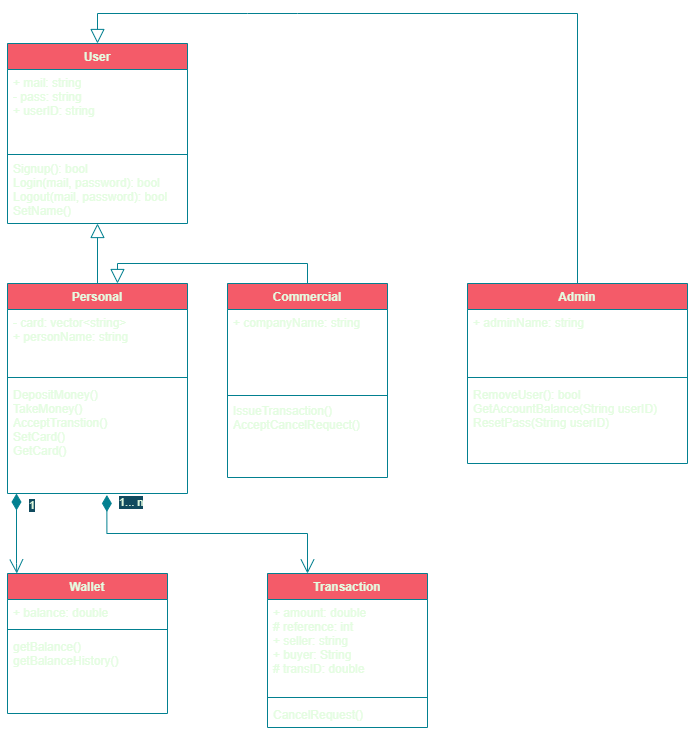

The diagram above was exported from draw.io. Its source (the exported page's mxGraphModel, read from the mxfile embedded in the PNG):
<mxGraphModel dx="1185" dy="1814" grid="1" gridSize="10" guides="1" tooltips="1" connect="1" arrows="1" fold="1" page="1" pageScale="1" pageWidth="850" pageHeight="1100" background="#114B5F" math="0" shadow="0">
  <root>
    <mxCell id="0" />
    <mxCell id="1" parent="0" />
    <mxCell id="nMSNKgapW-vavvdhyBJ0-6" value="User" style="swimlane;fontStyle=1;align=center;verticalAlign=top;childLayout=stackLayout;horizontal=1;startSize=26;horizontalStack=0;resizeParent=1;resizeParentMax=0;resizeLast=0;collapsible=1;marginBottom=0;fillColor=#F45B69;strokeColor=#028090;fontColor=#E4FDE1;rounded=0;" parent="1" vertex="1">
      <mxGeometry x="140" y="-1050" width="180" height="180" as="geometry" />
    </mxCell>
    <mxCell id="nMSNKgapW-vavvdhyBJ0-7" value="+ mail: string&#10;- pass: string&#10;+ userID: string&#10;    " style="text;strokeColor=none;fillColor=none;align=left;verticalAlign=top;spacingLeft=4;spacingRight=4;overflow=hidden;rotatable=0;points=[[0,0.5],[1,0.5]];portConstraint=eastwest;fontColor=#E4FDE1;rounded=0;" parent="nMSNKgapW-vavvdhyBJ0-6" vertex="1">
      <mxGeometry y="26" width="180" height="84" as="geometry" />
    </mxCell>
    <mxCell id="nMSNKgapW-vavvdhyBJ0-8" value="" style="line;strokeWidth=1;fillColor=none;align=left;verticalAlign=middle;spacingTop=-1;spacingLeft=3;spacingRight=3;rotatable=0;labelPosition=right;points=[];portConstraint=eastwest;labelBackgroundColor=#114B5F;strokeColor=#028090;fontColor=#E4FDE1;rounded=0;" parent="nMSNKgapW-vavvdhyBJ0-6" vertex="1">
      <mxGeometry y="110" width="180" height="2" as="geometry" />
    </mxCell>
    <mxCell id="nMSNKgapW-vavvdhyBJ0-9" value="Signup(): bool&#10;Login(mail, password): bool&#10;Logout(mail, password): bool&#10;SetName()&#10;" style="text;strokeColor=none;fillColor=none;align=left;verticalAlign=top;spacingLeft=4;spacingRight=4;overflow=hidden;rotatable=0;points=[[0,0.5],[1,0.5]];portConstraint=eastwest;fontColor=#E4FDE1;rounded=0;" parent="nMSNKgapW-vavvdhyBJ0-6" vertex="1">
      <mxGeometry y="112" width="180" height="68" as="geometry" />
    </mxCell>
    <mxCell id="nMSNKgapW-vavvdhyBJ0-10" value="Personal" style="swimlane;fontStyle=1;align=center;verticalAlign=top;childLayout=stackLayout;horizontal=1;startSize=26;horizontalStack=0;resizeParent=1;resizeParentMax=0;resizeLast=0;collapsible=1;marginBottom=0;fillColor=#F45B69;strokeColor=#028090;fontColor=#E4FDE1;rounded=0;" parent="1" vertex="1">
      <mxGeometry x="140" y="-810" width="180" height="210" as="geometry" />
    </mxCell>
    <mxCell id="nMSNKgapW-vavvdhyBJ0-11" value="- card: vector&lt;string&gt;&#10;+ personName: string" style="text;strokeColor=none;fillColor=none;align=left;verticalAlign=top;spacingLeft=4;spacingRight=4;overflow=hidden;rotatable=0;points=[[0,0.5],[1,0.5]];portConstraint=eastwest;fontColor=#E4FDE1;rounded=0;" parent="nMSNKgapW-vavvdhyBJ0-10" vertex="1">
      <mxGeometry y="26" width="180" height="64" as="geometry" />
    </mxCell>
    <mxCell id="nMSNKgapW-vavvdhyBJ0-12" value="" style="line;strokeWidth=1;fillColor=none;align=left;verticalAlign=middle;spacingTop=-1;spacingLeft=3;spacingRight=3;rotatable=0;labelPosition=right;points=[];portConstraint=eastwest;labelBackgroundColor=#114B5F;strokeColor=#028090;fontColor=#E4FDE1;rounded=0;" parent="nMSNKgapW-vavvdhyBJ0-10" vertex="1">
      <mxGeometry y="90" width="180" height="8" as="geometry" />
    </mxCell>
    <mxCell id="nMSNKgapW-vavvdhyBJ0-13" value="DepositMoney()&#10;TakeMoney()&#10;AcceptTranstion()&#10;SetCard()&#10;GetCard()" style="text;strokeColor=none;fillColor=none;align=left;verticalAlign=top;spacingLeft=4;spacingRight=4;overflow=hidden;rotatable=0;points=[[0,0.5],[1,0.5]];portConstraint=eastwest;fontColor=#E4FDE1;rounded=0;" parent="nMSNKgapW-vavvdhyBJ0-10" vertex="1">
      <mxGeometry y="98" width="180" height="112" as="geometry" />
    </mxCell>
    <mxCell id="nMSNKgapW-vavvdhyBJ0-15" value="Commercial&#10;" style="swimlane;fontStyle=1;align=center;verticalAlign=top;childLayout=stackLayout;horizontal=1;startSize=26;horizontalStack=0;resizeParent=1;resizeParentMax=0;resizeLast=0;collapsible=1;marginBottom=0;fillColor=#F45B69;strokeColor=#028090;fontColor=#E4FDE1;rounded=0;" parent="1" vertex="1">
      <mxGeometry x="360" y="-810" width="160" height="194" as="geometry" />
    </mxCell>
    <mxCell id="nMSNKgapW-vavvdhyBJ0-16" value="+ companyName: string&#10;" style="text;strokeColor=none;fillColor=none;align=left;verticalAlign=top;spacingLeft=4;spacingRight=4;overflow=hidden;rotatable=0;points=[[0,0.5],[1,0.5]];portConstraint=eastwest;fontColor=#E4FDE1;rounded=0;" parent="nMSNKgapW-vavvdhyBJ0-15" vertex="1">
      <mxGeometry y="26" width="160" height="84" as="geometry" />
    </mxCell>
    <mxCell id="nMSNKgapW-vavvdhyBJ0-17" value="" style="line;strokeWidth=1;fillColor=none;align=left;verticalAlign=middle;spacingTop=-1;spacingLeft=3;spacingRight=3;rotatable=0;labelPosition=right;points=[];portConstraint=eastwest;labelBackgroundColor=#114B5F;strokeColor=#028090;fontColor=#E4FDE1;rounded=0;" parent="nMSNKgapW-vavvdhyBJ0-15" vertex="1">
      <mxGeometry y="110" width="160" height="4" as="geometry" />
    </mxCell>
    <mxCell id="nMSNKgapW-vavvdhyBJ0-18" value="IssueTransaction()&#10;AcceptCancelRequect()" style="text;strokeColor=none;fillColor=none;align=left;verticalAlign=top;spacingLeft=4;spacingRight=4;overflow=hidden;rotatable=0;points=[[0,0.5],[1,0.5]];portConstraint=eastwest;fontColor=#E4FDE1;rounded=0;" parent="nMSNKgapW-vavvdhyBJ0-15" vertex="1">
      <mxGeometry y="114" width="160" height="80" as="geometry" />
    </mxCell>
    <mxCell id="nMSNKgapW-vavvdhyBJ0-23" value="Admin&#10;" style="swimlane;fontStyle=1;align=center;verticalAlign=top;childLayout=stackLayout;horizontal=1;startSize=26;horizontalStack=0;resizeParent=1;resizeParentMax=0;resizeLast=0;collapsible=1;marginBottom=0;fillColor=#F45B69;strokeColor=#028090;fontColor=#E4FDE1;rounded=0;" parent="1" vertex="1">
      <mxGeometry x="600" y="-810" width="220" height="180" as="geometry" />
    </mxCell>
    <mxCell id="nMSNKgapW-vavvdhyBJ0-24" value="+ adminName: string" style="text;strokeColor=none;fillColor=none;align=left;verticalAlign=top;spacingLeft=4;spacingRight=4;overflow=hidden;rotatable=0;points=[[0,0.5],[1,0.5]];portConstraint=eastwest;fontColor=#E4FDE1;rounded=0;" parent="nMSNKgapW-vavvdhyBJ0-23" vertex="1">
      <mxGeometry y="26" width="220" height="64" as="geometry" />
    </mxCell>
    <mxCell id="nMSNKgapW-vavvdhyBJ0-25" value="" style="line;strokeWidth=1;fillColor=none;align=left;verticalAlign=middle;spacingTop=-1;spacingLeft=3;spacingRight=3;rotatable=0;labelPosition=right;points=[];portConstraint=eastwest;labelBackgroundColor=#114B5F;strokeColor=#028090;fontColor=#E4FDE1;rounded=0;" parent="nMSNKgapW-vavvdhyBJ0-23" vertex="1">
      <mxGeometry y="90" width="220" height="8" as="geometry" />
    </mxCell>
    <mxCell id="nMSNKgapW-vavvdhyBJ0-26" value="RemoveUser(): bool&#10;GetAccountBalance(String userID)&#10;ResetPass(String userID)" style="text;strokeColor=none;fillColor=none;align=left;verticalAlign=top;spacingLeft=4;spacingRight=4;overflow=hidden;rotatable=0;points=[[0,0.5],[1,0.5]];portConstraint=eastwest;fontColor=#E4FDE1;rounded=0;" parent="nMSNKgapW-vavvdhyBJ0-23" vertex="1">
      <mxGeometry y="98" width="220" height="82" as="geometry" />
    </mxCell>
    <mxCell id="nMSNKgapW-vavvdhyBJ0-27" value="Transaction" style="swimlane;fontStyle=1;align=center;verticalAlign=top;childLayout=stackLayout;horizontal=1;startSize=26;horizontalStack=0;resizeParent=1;resizeParentMax=0;resizeLast=0;collapsible=1;marginBottom=0;fillColor=#F45B69;strokeColor=#028090;fontColor=#E4FDE1;rounded=0;" parent="1" vertex="1">
      <mxGeometry x="400" y="-520" width="160" height="154" as="geometry" />
    </mxCell>
    <mxCell id="nMSNKgapW-vavvdhyBJ0-28" value="+ amount: double&#10;# reference: int&#10;+ seller: string&#10;+ buyer: String&#10;# transID: double&#10;" style="text;strokeColor=none;fillColor=none;align=left;verticalAlign=top;spacingLeft=4;spacingRight=4;overflow=hidden;rotatable=0;points=[[0,0.5],[1,0.5]];portConstraint=eastwest;fontColor=#E4FDE1;rounded=0;" parent="nMSNKgapW-vavvdhyBJ0-27" vertex="1">
      <mxGeometry y="26" width="160" height="94" as="geometry" />
    </mxCell>
    <mxCell id="nMSNKgapW-vavvdhyBJ0-29" value="" style="line;strokeWidth=1;fillColor=none;align=left;verticalAlign=middle;spacingTop=-1;spacingLeft=3;spacingRight=3;rotatable=0;labelPosition=right;points=[];portConstraint=eastwest;labelBackgroundColor=#114B5F;strokeColor=#028090;fontColor=#E4FDE1;rounded=0;" parent="nMSNKgapW-vavvdhyBJ0-27" vertex="1">
      <mxGeometry y="120" width="160" height="8" as="geometry" />
    </mxCell>
    <mxCell id="nMSNKgapW-vavvdhyBJ0-30" value="CancelRequest()&#10;" style="text;strokeColor=none;fillColor=none;align=left;verticalAlign=top;spacingLeft=4;spacingRight=4;overflow=hidden;rotatable=0;points=[[0,0.5],[1,0.5]];portConstraint=eastwest;fontColor=#E4FDE1;rounded=0;" parent="nMSNKgapW-vavvdhyBJ0-27" vertex="1">
      <mxGeometry y="128" width="160" height="26" as="geometry" />
    </mxCell>
    <mxCell id="nMSNKgapW-vavvdhyBJ0-35" value="" style="endArrow=block;endFill=0;endSize=12;html=1;rounded=0;exitX=0.5;exitY=0;exitDx=0;exitDy=0;labelBackgroundColor=#114B5F;strokeColor=#028090;fontColor=#E4FDE1;" parent="1" source="nMSNKgapW-vavvdhyBJ0-10" target="nMSNKgapW-vavvdhyBJ0-9" edge="1">
      <mxGeometry width="160" relative="1" as="geometry">
        <mxPoint x="280" y="-880" as="sourcePoint" />
        <mxPoint x="230" y="-850" as="targetPoint" />
      </mxGeometry>
    </mxCell>
    <mxCell id="nMSNKgapW-vavvdhyBJ0-38" value="" style="endArrow=block;endFill=0;endSize=12;html=1;rounded=0;exitX=0.5;exitY=0;exitDx=0;exitDy=0;entryX=0.5;entryY=0;entryDx=0;entryDy=0;labelBackgroundColor=#114B5F;strokeColor=#028090;fontColor=#E4FDE1;" parent="1" source="nMSNKgapW-vavvdhyBJ0-23" target="nMSNKgapW-vavvdhyBJ0-6" edge="1">
      <mxGeometry width="160" relative="1" as="geometry">
        <mxPoint x="450" y="-1070" as="sourcePoint" />
        <mxPoint x="170" y="-1080" as="targetPoint" />
        <Array as="points">
          <mxPoint x="710" y="-1080" />
          <mxPoint x="430" y="-1080" />
          <mxPoint x="380" y="-1080" />
          <mxPoint x="230" y="-1080" />
        </Array>
      </mxGeometry>
    </mxCell>
    <mxCell id="nMSNKgapW-vavvdhyBJ0-42" value="" style="endArrow=block;endFill=0;endSize=12;html=1;rounded=0;exitX=0.5;exitY=0;exitDx=0;exitDy=0;entryX=0.611;entryY=0;entryDx=0;entryDy=0;entryPerimeter=0;labelBackgroundColor=#114B5F;strokeColor=#028090;fontColor=#E4FDE1;" parent="1" source="nMSNKgapW-vavvdhyBJ0-15" target="nMSNKgapW-vavvdhyBJ0-10" edge="1">
      <mxGeometry width="160" relative="1" as="geometry">
        <mxPoint x="340" y="-610" as="sourcePoint" />
        <mxPoint x="260" y="-820" as="targetPoint" />
        <Array as="points">
          <mxPoint x="440" y="-830" />
          <mxPoint x="250" y="-830" />
        </Array>
      </mxGeometry>
    </mxCell>
    <mxCell id="7cnBtPziyRYPjV4kIILi-2" value="1... n" style="endArrow=open;html=1;endSize=12;startArrow=diamondThin;startSize=14;startFill=1;edgeStyle=orthogonalEdgeStyle;align=left;verticalAlign=bottom;rounded=0;entryX=0.25;entryY=0;entryDx=0;entryDy=0;exitX=0.552;exitY=1.013;exitDx=0;exitDy=0;exitPerimeter=0;labelBackgroundColor=#114B5F;strokeColor=#028090;fontColor=#E4FDE1;" parent="1" source="nMSNKgapW-vavvdhyBJ0-13" target="nMSNKgapW-vavvdhyBJ0-27" edge="1">
      <mxGeometry x="-0.88" y="11" relative="1" as="geometry">
        <mxPoint x="228" y="-580" as="sourcePoint" />
        <mxPoint x="470" y="-550" as="targetPoint" />
        <Array as="points">
          <mxPoint x="239" y="-560" />
          <mxPoint x="440" y="-560" />
        </Array>
        <mxPoint as="offset" />
      </mxGeometry>
    </mxCell>
    <mxCell id="xtJchX3pVBP00njJ-BZV-1" value="Wallet" style="swimlane;fontStyle=1;align=center;verticalAlign=top;childLayout=stackLayout;horizontal=1;startSize=26;horizontalStack=0;resizeParent=1;resizeParentMax=0;resizeLast=0;collapsible=1;marginBottom=0;fillColor=#F45B69;strokeColor=#028090;fontColor=#E4FDE1;rounded=0;" parent="1" vertex="1">
      <mxGeometry x="140" y="-520" width="160" height="140" as="geometry" />
    </mxCell>
    <mxCell id="xtJchX3pVBP00njJ-BZV-2" value="+ balance: double" style="text;strokeColor=none;fillColor=none;align=left;verticalAlign=top;spacingLeft=4;spacingRight=4;overflow=hidden;rotatable=0;points=[[0,0.5],[1,0.5]];portConstraint=eastwest;fontColor=#E4FDE1;rounded=0;" parent="xtJchX3pVBP00njJ-BZV-1" vertex="1">
      <mxGeometry y="26" width="160" height="26" as="geometry" />
    </mxCell>
    <mxCell id="xtJchX3pVBP00njJ-BZV-3" value="" style="line;strokeWidth=1;fillColor=none;align=left;verticalAlign=middle;spacingTop=-1;spacingLeft=3;spacingRight=3;rotatable=0;labelPosition=right;points=[];portConstraint=eastwest;labelBackgroundColor=#114B5F;strokeColor=#028090;fontColor=#E4FDE1;rounded=0;" parent="xtJchX3pVBP00njJ-BZV-1" vertex="1">
      <mxGeometry y="52" width="160" height="8" as="geometry" />
    </mxCell>
    <mxCell id="xtJchX3pVBP00njJ-BZV-4" value="getBalance()&#10;getBalanceHistory()" style="text;strokeColor=none;fillColor=none;align=left;verticalAlign=top;spacingLeft=4;spacingRight=4;overflow=hidden;rotatable=0;points=[[0,0.5],[1,0.5]];portConstraint=eastwest;fontColor=#E4FDE1;rounded=0;" parent="xtJchX3pVBP00njJ-BZV-1" vertex="1">
      <mxGeometry y="60" width="160" height="80" as="geometry" />
    </mxCell>
    <mxCell id="xtJchX3pVBP00njJ-BZV-6" value="1" style="endArrow=open;html=1;endSize=12;startArrow=diamondThin;startSize=14;startFill=1;edgeStyle=orthogonalEdgeStyle;align=left;verticalAlign=bottom;rounded=0;entryX=0.058;entryY=0;entryDx=0;entryDy=0;entryPerimeter=0;labelBackgroundColor=#114B5F;strokeColor=#028090;fontColor=#E4FDE1;" parent="1" target="xtJchX3pVBP00njJ-BZV-1" edge="1">
      <mxGeometry x="-0.4801" y="11" relative="1" as="geometry">
        <mxPoint x="149" y="-600" as="sourcePoint" />
        <mxPoint x="310" y="-600" as="targetPoint" />
        <Array as="points">
          <mxPoint x="150" y="-530" />
        </Array>
        <mxPoint as="offset" />
      </mxGeometry>
    </mxCell>
  </root>
</mxGraphModel>